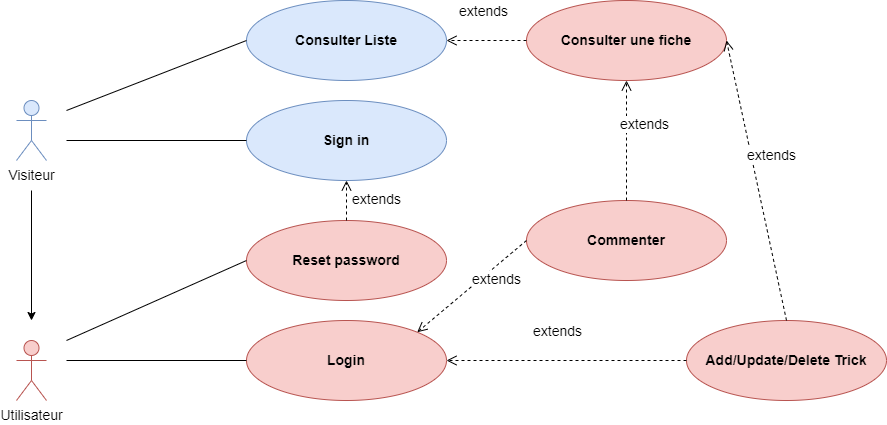

The diagram above was exported from draw.io. Its source (the exported page's mxGraphModel, read from the mxfile embedded in the PNG):
<mxGraphModel dx="1038" dy="649" grid="1" gridSize="10" guides="1" tooltips="1" connect="1" arrows="1" fold="1" page="1" pageScale="1" pageWidth="827" pageHeight="1169" math="0" shadow="0">
  <root>
    <mxCell id="0" />
    <mxCell id="1" parent="0" />
    <mxCell id="RQinxzhkCrJBja1p2O6E-1" value="&lt;b&gt;&lt;font style=&quot;font-size: 14px;&quot;&gt;Consulter Liste&lt;/font&gt;&lt;/b&gt;" style="ellipse;whiteSpace=wrap;html=1;fillColor=#dae8fc;strokeColor=#6c8ebf;" parent="1" vertex="1">
      <mxGeometry x="280" y="80" width="200" height="80" as="geometry" />
    </mxCell>
    <mxCell id="RQinxzhkCrJBja1p2O6E-2" value="&lt;b&gt;&lt;font style=&quot;font-size: 14px;&quot;&gt;Sign in&lt;/font&gt;&lt;/b&gt;" style="ellipse;whiteSpace=wrap;html=1;fillColor=#dae8fc;strokeColor=#6c8ebf;" parent="1" vertex="1">
      <mxGeometry x="280" y="180" width="200" height="80" as="geometry" />
    </mxCell>
    <mxCell id="RQinxzhkCrJBja1p2O6E-3" value="Visiteur" style="shape=umlActor;verticalLabelPosition=bottom;verticalAlign=top;html=1;outlineConnect=0;fontSize=14;fillColor=#dae8fc;strokeColor=#6c8ebf;" parent="1" vertex="1">
      <mxGeometry x="50" y="180" width="30" height="60" as="geometry" />
    </mxCell>
    <mxCell id="RQinxzhkCrJBja1p2O6E-4" value="Utilisateur" style="shape=umlActor;verticalLabelPosition=bottom;verticalAlign=top;html=1;outlineConnect=0;fontSize=14;fillColor=#f8cecc;strokeColor=#b85450;" parent="1" vertex="1">
      <mxGeometry x="50" y="420" width="30" height="60" as="geometry" />
    </mxCell>
    <mxCell id="RQinxzhkCrJBja1p2O6E-8" value="" style="endArrow=classic;html=1;rounded=0;fontSize=14;" parent="1" edge="1">
      <mxGeometry width="50" height="50" relative="1" as="geometry">
        <mxPoint x="65" y="270" as="sourcePoint" />
        <mxPoint x="65" y="400" as="targetPoint" />
      </mxGeometry>
    </mxCell>
    <mxCell id="RQinxzhkCrJBja1p2O6E-9" value="&lt;b&gt;&lt;font style=&quot;font-size: 14px;&quot;&gt;Login&lt;/font&gt;&lt;/b&gt;" style="ellipse;whiteSpace=wrap;html=1;fillColor=#f8cecc;strokeColor=#b85450;" parent="1" vertex="1">
      <mxGeometry x="280" y="400" width="200" height="80" as="geometry" />
    </mxCell>
    <mxCell id="RQinxzhkCrJBja1p2O6E-10" value="&lt;span style=&quot;font-size: 14px;&quot;&gt;Reset password&lt;/span&gt;" style="ellipse;whiteSpace=wrap;html=1;fontStyle=1;fillColor=#f8cecc;strokeColor=#b85450;" parent="1" vertex="1">
      <mxGeometry x="280" y="300" width="200" height="80" as="geometry" />
    </mxCell>
    <mxCell id="RQinxzhkCrJBja1p2O6E-11" value="&lt;span style=&quot;font-size: 14px;&quot;&gt;Add/Update/Delete Trick&lt;/span&gt;" style="ellipse;whiteSpace=wrap;html=1;fontStyle=1;fillColor=#f8cecc;strokeColor=#b85450;" parent="1" vertex="1">
      <mxGeometry x="720" y="400" width="200" height="80" as="geometry" />
    </mxCell>
    <mxCell id="RQinxzhkCrJBja1p2O6E-12" value="&lt;b&gt;&lt;font style=&quot;font-size: 14px;&quot;&gt;Consulter une fiche&lt;/font&gt;&lt;/b&gt;" style="ellipse;whiteSpace=wrap;html=1;fillColor=#f8cecc;strokeColor=#b85450;" parent="1" vertex="1">
      <mxGeometry x="560" y="80" width="200" height="80" as="geometry" />
    </mxCell>
    <mxCell id="RQinxzhkCrJBja1p2O6E-13" value="&lt;span style=&quot;font-size: 14px;&quot;&gt;&lt;b&gt;Commenter&lt;/b&gt;&lt;/span&gt;" style="ellipse;whiteSpace=wrap;html=1;fillColor=#f8cecc;strokeColor=#b85450;" parent="1" vertex="1">
      <mxGeometry x="560" y="280" width="200" height="80" as="geometry" />
    </mxCell>
    <mxCell id="RQinxzhkCrJBja1p2O6E-14" value="" style="endArrow=none;html=1;rounded=0;fontSize=14;entryX=0;entryY=0.5;entryDx=0;entryDy=0;" parent="1" target="RQinxzhkCrJBja1p2O6E-1" edge="1">
      <mxGeometry width="50" height="50" relative="1" as="geometry">
        <mxPoint x="100" y="190" as="sourcePoint" />
        <mxPoint x="440" y="310" as="targetPoint" />
      </mxGeometry>
    </mxCell>
    <mxCell id="RQinxzhkCrJBja1p2O6E-15" value="" style="endArrow=none;html=1;rounded=0;fontSize=14;entryX=0;entryY=0.5;entryDx=0;entryDy=0;" parent="1" target="RQinxzhkCrJBja1p2O6E-2" edge="1">
      <mxGeometry width="50" height="50" relative="1" as="geometry">
        <mxPoint x="100" y="220" as="sourcePoint" />
        <mxPoint x="440" y="310" as="targetPoint" />
      </mxGeometry>
    </mxCell>
    <mxCell id="RQinxzhkCrJBja1p2O6E-16" value="" style="endArrow=none;html=1;rounded=0;fontSize=14;entryX=0;entryY=0.5;entryDx=0;entryDy=0;" parent="1" target="RQinxzhkCrJBja1p2O6E-9" edge="1">
      <mxGeometry width="50" height="50" relative="1" as="geometry">
        <mxPoint x="100" y="440" as="sourcePoint" />
        <mxPoint x="440" y="310" as="targetPoint" />
      </mxGeometry>
    </mxCell>
    <mxCell id="RQinxzhkCrJBja1p2O6E-17" value="extends" style="html=1;verticalAlign=bottom;endArrow=open;dashed=1;endSize=8;rounded=0;fontSize=14;exitX=0;exitY=0.5;exitDx=0;exitDy=0;entryX=1;entryY=0.5;entryDx=0;entryDy=0;" parent="1" source="RQinxzhkCrJBja1p2O6E-11" target="RQinxzhkCrJBja1p2O6E-9" edge="1">
      <mxGeometry x="0.0762" y="-18" relative="1" as="geometry">
        <mxPoint x="450" y="330" as="sourcePoint" />
        <mxPoint x="420" y="390" as="targetPoint" />
        <mxPoint as="offset" />
      </mxGeometry>
    </mxCell>
    <mxCell id="RQinxzhkCrJBja1p2O6E-18" value="extends" style="html=1;verticalAlign=bottom;endArrow=open;dashed=1;endSize=8;rounded=0;fontSize=14;exitX=0.5;exitY=0;exitDx=0;exitDy=0;entryX=1;entryY=0.5;entryDx=0;entryDy=0;" parent="1" source="RQinxzhkCrJBja1p2O6E-11" target="RQinxzhkCrJBja1p2O6E-12" edge="1">
      <mxGeometry x="0.0762" y="-18" relative="1" as="geometry">
        <mxPoint x="528.8" y="531.5999999999999" as="sourcePoint" />
        <mxPoint x="430" y="400" as="targetPoint" />
        <mxPoint as="offset" />
      </mxGeometry>
    </mxCell>
    <mxCell id="RQinxzhkCrJBja1p2O6E-19" value="extends" style="html=1;verticalAlign=bottom;endArrow=open;dashed=1;endSize=8;rounded=0;fontSize=14;exitX=0;exitY=0.5;exitDx=0;exitDy=0;entryX=1;entryY=0.5;entryDx=0;entryDy=0;" parent="1" source="RQinxzhkCrJBja1p2O6E-12" target="RQinxzhkCrJBja1p2O6E-1" edge="1">
      <mxGeometry x="0.0762" y="-18" relative="1" as="geometry">
        <mxPoint x="550" y="530" as="sourcePoint" />
        <mxPoint x="670" y="170" as="targetPoint" />
        <mxPoint as="offset" />
      </mxGeometry>
    </mxCell>
    <mxCell id="RQinxzhkCrJBja1p2O6E-20" value="extends" style="html=1;verticalAlign=bottom;endArrow=open;dashed=1;endSize=8;rounded=0;fontSize=14;exitX=0;exitY=0.5;exitDx=0;exitDy=0;entryX=1;entryY=0;entryDx=0;entryDy=0;" parent="1" source="RQinxzhkCrJBja1p2O6E-13" target="RQinxzhkCrJBja1p2O6E-9" edge="1">
      <mxGeometry x="-0.2273" y="19" relative="1" as="geometry">
        <mxPoint x="550" y="530" as="sourcePoint" />
        <mxPoint x="670" y="170" as="targetPoint" />
        <mxPoint as="offset" />
      </mxGeometry>
    </mxCell>
    <mxCell id="RQinxzhkCrJBja1p2O6E-22" value="" style="endArrow=none;html=1;rounded=0;fontSize=14;exitX=0;exitY=0.5;exitDx=0;exitDy=0;" parent="1" source="RQinxzhkCrJBja1p2O6E-10" edge="1">
      <mxGeometry width="50" height="50" relative="1" as="geometry">
        <mxPoint x="390" y="560" as="sourcePoint" />
        <mxPoint x="100" y="420" as="targetPoint" />
      </mxGeometry>
    </mxCell>
    <mxCell id="RQinxzhkCrJBja1p2O6E-23" value="extends" style="html=1;verticalAlign=bottom;endArrow=open;dashed=1;endSize=8;rounded=0;fontSize=14;exitX=0.5;exitY=0;exitDx=0;exitDy=0;entryX=0.5;entryY=1;entryDx=0;entryDy=0;" parent="1" source="RQinxzhkCrJBja1p2O6E-13" target="RQinxzhkCrJBja1p2O6E-12" edge="1">
      <mxGeometry x="0.0762" y="-18" relative="1" as="geometry">
        <mxPoint x="570" y="330" as="sourcePoint" />
        <mxPoint x="490" y="450" as="targetPoint" />
        <mxPoint as="offset" />
      </mxGeometry>
    </mxCell>
    <mxCell id="RQinxzhkCrJBja1p2O6E-24" value="extends" style="html=1;verticalAlign=bottom;endArrow=open;dashed=1;endSize=8;rounded=0;fontSize=14;exitX=0.5;exitY=0;exitDx=0;exitDy=0;entryX=0.5;entryY=1;entryDx=0;entryDy=0;" parent="1" source="RQinxzhkCrJBja1p2O6E-10" target="RQinxzhkCrJBja1p2O6E-2" edge="1">
      <mxGeometry x="-0.5" y="-30" relative="1" as="geometry">
        <mxPoint x="570" y="330" as="sourcePoint" />
        <mxPoint x="460.71067811865487" y="421.7157287525381" as="targetPoint" />
        <mxPoint as="offset" />
      </mxGeometry>
    </mxCell>
  </root>
</mxGraphModel>